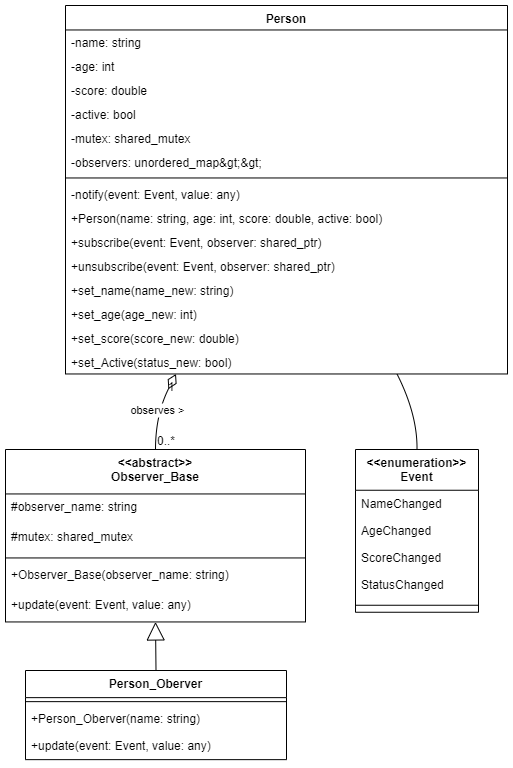

The diagram above was exported from draw.io. Its source (the exported page's mxGraphModel, read from the mxfile embedded in the PNG):
<mxGraphModel dx="1206" dy="857" grid="1" gridSize="10" guides="1" tooltips="1" connect="1" arrows="1" fold="1" page="1" pageScale="1" pageWidth="827" pageHeight="1169" math="0" shadow="0">
  <root>
    <mxCell id="WIyWlLk6GJQsqaUBKTNV-0" />
    <mxCell id="WIyWlLk6GJQsqaUBKTNV-1" parent="WIyWlLk6GJQsqaUBKTNV-0" />
    <mxCell id="GpoQHGZ_S6WLGclhabMW-0" value="&lt;&lt;abstract&gt;&gt;&#10;Observer_Base" style="swimlane;fontStyle=1;align=center;verticalAlign=top;childLayout=stackLayout;horizontal=1;startSize=44.45454545454545;horizontalStack=0;resizeParent=1;resizeParentMax=0;resizeLast=0;collapsible=0;marginBottom=0;" vertex="1" parent="WIyWlLk6GJQsqaUBKTNV-1">
      <mxGeometry x="20" y="464" width="300" height="172.45454545454544" as="geometry" />
    </mxCell>
    <mxCell id="GpoQHGZ_S6WLGclhabMW-1" value="#observer_name: string" style="text;strokeColor=none;fillColor=none;align=left;verticalAlign=top;spacingLeft=4;spacingRight=4;overflow=hidden;rotatable=0;points=[[0,0.5],[1,0.5]];portConstraint=eastwest;" vertex="1" parent="GpoQHGZ_S6WLGclhabMW-0">
      <mxGeometry y="44.45454545454545" width="300" height="30" as="geometry" />
    </mxCell>
    <mxCell id="GpoQHGZ_S6WLGclhabMW-2" value="#mutex: shared_mutex" style="text;strokeColor=none;fillColor=none;align=left;verticalAlign=top;spacingLeft=4;spacingRight=4;overflow=hidden;rotatable=0;points=[[0,0.5],[1,0.5]];portConstraint=eastwest;" vertex="1" parent="GpoQHGZ_S6WLGclhabMW-0">
      <mxGeometry y="74.45454545454545" width="300" height="30" as="geometry" />
    </mxCell>
    <mxCell id="GpoQHGZ_S6WLGclhabMW-3" style="line;strokeWidth=1;fillColor=none;align=left;verticalAlign=middle;spacingTop=-1;spacingLeft=3;spacingRight=3;rotatable=0;labelPosition=right;points=[];portConstraint=eastwest;strokeColor=inherit;" vertex="1" parent="GpoQHGZ_S6WLGclhabMW-0">
      <mxGeometry y="104.45454545454545" width="300" height="8" as="geometry" />
    </mxCell>
    <mxCell id="GpoQHGZ_S6WLGclhabMW-4" value="+Observer_Base(observer_name: string)" style="text;strokeColor=none;fillColor=none;align=left;verticalAlign=top;spacingLeft=4;spacingRight=4;overflow=hidden;rotatable=0;points=[[0,0.5],[1,0.5]];portConstraint=eastwest;" vertex="1" parent="GpoQHGZ_S6WLGclhabMW-0">
      <mxGeometry y="112.45454545454545" width="300" height="30" as="geometry" />
    </mxCell>
    <mxCell id="GpoQHGZ_S6WLGclhabMW-5" value="+update(event: Event, value: any)" style="text;strokeColor=none;fillColor=none;align=left;verticalAlign=top;spacingLeft=4;spacingRight=4;overflow=hidden;rotatable=0;points=[[0,0.5],[1,0.5]];portConstraint=eastwest;" vertex="1" parent="GpoQHGZ_S6WLGclhabMW-0">
      <mxGeometry y="142.45454545454544" width="300" height="30" as="geometry" />
    </mxCell>
    <mxCell id="GpoQHGZ_S6WLGclhabMW-6" value="Person" style="swimlane;fontStyle=1;align=center;verticalAlign=top;childLayout=stackLayout;horizontal=1;startSize=24.466666666666665;horizontalStack=0;resizeParent=1;resizeParentMax=0;resizeLast=0;collapsible=0;marginBottom=0;" vertex="1" parent="WIyWlLk6GJQsqaUBKTNV-1">
      <mxGeometry x="80" y="20" width="442" height="368.4666666666667" as="geometry" />
    </mxCell>
    <mxCell id="GpoQHGZ_S6WLGclhabMW-7" value="-name: string" style="text;strokeColor=none;fillColor=none;align=left;verticalAlign=top;spacingLeft=4;spacingRight=4;overflow=hidden;rotatable=0;points=[[0,0.5],[1,0.5]];portConstraint=eastwest;" vertex="1" parent="GpoQHGZ_S6WLGclhabMW-6">
      <mxGeometry y="24.466666666666665" width="442" height="24" as="geometry" />
    </mxCell>
    <mxCell id="GpoQHGZ_S6WLGclhabMW-8" value="-age: int" style="text;strokeColor=none;fillColor=none;align=left;verticalAlign=top;spacingLeft=4;spacingRight=4;overflow=hidden;rotatable=0;points=[[0,0.5],[1,0.5]];portConstraint=eastwest;" vertex="1" parent="GpoQHGZ_S6WLGclhabMW-6">
      <mxGeometry y="48.46666666666667" width="442" height="24" as="geometry" />
    </mxCell>
    <mxCell id="GpoQHGZ_S6WLGclhabMW-9" value="-score: double" style="text;strokeColor=none;fillColor=none;align=left;verticalAlign=top;spacingLeft=4;spacingRight=4;overflow=hidden;rotatable=0;points=[[0,0.5],[1,0.5]];portConstraint=eastwest;" vertex="1" parent="GpoQHGZ_S6WLGclhabMW-6">
      <mxGeometry y="72.46666666666667" width="442" height="24" as="geometry" />
    </mxCell>
    <mxCell id="GpoQHGZ_S6WLGclhabMW-10" value="-active: bool" style="text;strokeColor=none;fillColor=none;align=left;verticalAlign=top;spacingLeft=4;spacingRight=4;overflow=hidden;rotatable=0;points=[[0,0.5],[1,0.5]];portConstraint=eastwest;" vertex="1" parent="GpoQHGZ_S6WLGclhabMW-6">
      <mxGeometry y="96.46666666666667" width="442" height="24" as="geometry" />
    </mxCell>
    <mxCell id="GpoQHGZ_S6WLGclhabMW-11" value="-mutex: shared_mutex" style="text;strokeColor=none;fillColor=none;align=left;verticalAlign=top;spacingLeft=4;spacingRight=4;overflow=hidden;rotatable=0;points=[[0,0.5],[1,0.5]];portConstraint=eastwest;" vertex="1" parent="GpoQHGZ_S6WLGclhabMW-6">
      <mxGeometry y="120.46666666666667" width="442" height="24" as="geometry" />
    </mxCell>
    <mxCell id="GpoQHGZ_S6WLGclhabMW-12" value="-observers: unordered_map&amp;gt;&amp;gt;" style="text;strokeColor=none;fillColor=none;align=left;verticalAlign=top;spacingLeft=4;spacingRight=4;overflow=hidden;rotatable=0;points=[[0,0.5],[1,0.5]];portConstraint=eastwest;" vertex="1" parent="GpoQHGZ_S6WLGclhabMW-6">
      <mxGeometry y="144.46666666666667" width="442" height="24" as="geometry" />
    </mxCell>
    <mxCell id="GpoQHGZ_S6WLGclhabMW-13" style="line;strokeWidth=1;fillColor=none;align=left;verticalAlign=middle;spacingTop=-1;spacingLeft=3;spacingRight=3;rotatable=0;labelPosition=right;points=[];portConstraint=eastwest;strokeColor=inherit;" vertex="1" parent="GpoQHGZ_S6WLGclhabMW-6">
      <mxGeometry y="168.46666666666667" width="442" height="8" as="geometry" />
    </mxCell>
    <mxCell id="GpoQHGZ_S6WLGclhabMW-14" value="-notify(event: Event, value: any)" style="text;strokeColor=none;fillColor=none;align=left;verticalAlign=top;spacingLeft=4;spacingRight=4;overflow=hidden;rotatable=0;points=[[0,0.5],[1,0.5]];portConstraint=eastwest;" vertex="1" parent="GpoQHGZ_S6WLGclhabMW-6">
      <mxGeometry y="176.46666666666667" width="442" height="24" as="geometry" />
    </mxCell>
    <mxCell id="GpoQHGZ_S6WLGclhabMW-15" value="+Person(name: string, age: int, score: double, active: bool)" style="text;strokeColor=none;fillColor=none;align=left;verticalAlign=top;spacingLeft=4;spacingRight=4;overflow=hidden;rotatable=0;points=[[0,0.5],[1,0.5]];portConstraint=eastwest;" vertex="1" parent="GpoQHGZ_S6WLGclhabMW-6">
      <mxGeometry y="200.46666666666667" width="442" height="24" as="geometry" />
    </mxCell>
    <mxCell id="GpoQHGZ_S6WLGclhabMW-16" value="+subscribe(event: Event, observer: shared_ptr)" style="text;strokeColor=none;fillColor=none;align=left;verticalAlign=top;spacingLeft=4;spacingRight=4;overflow=hidden;rotatable=0;points=[[0,0.5],[1,0.5]];portConstraint=eastwest;" vertex="1" parent="GpoQHGZ_S6WLGclhabMW-6">
      <mxGeometry y="224.46666666666667" width="442" height="24" as="geometry" />
    </mxCell>
    <mxCell id="GpoQHGZ_S6WLGclhabMW-17" value="+unsubscribe(event: Event, observer: shared_ptr)" style="text;strokeColor=none;fillColor=none;align=left;verticalAlign=top;spacingLeft=4;spacingRight=4;overflow=hidden;rotatable=0;points=[[0,0.5],[1,0.5]];portConstraint=eastwest;" vertex="1" parent="GpoQHGZ_S6WLGclhabMW-6">
      <mxGeometry y="248.46666666666667" width="442" height="24" as="geometry" />
    </mxCell>
    <mxCell id="GpoQHGZ_S6WLGclhabMW-18" value="+set_name(name_new: string)" style="text;strokeColor=none;fillColor=none;align=left;verticalAlign=top;spacingLeft=4;spacingRight=4;overflow=hidden;rotatable=0;points=[[0,0.5],[1,0.5]];portConstraint=eastwest;" vertex="1" parent="GpoQHGZ_S6WLGclhabMW-6">
      <mxGeometry y="272.4666666666667" width="442" height="24" as="geometry" />
    </mxCell>
    <mxCell id="GpoQHGZ_S6WLGclhabMW-19" value="+set_age(age_new: int)" style="text;strokeColor=none;fillColor=none;align=left;verticalAlign=top;spacingLeft=4;spacingRight=4;overflow=hidden;rotatable=0;points=[[0,0.5],[1,0.5]];portConstraint=eastwest;" vertex="1" parent="GpoQHGZ_S6WLGclhabMW-6">
      <mxGeometry y="296.4666666666667" width="442" height="24" as="geometry" />
    </mxCell>
    <mxCell id="GpoQHGZ_S6WLGclhabMW-20" value="+set_score(score_new: double)" style="text;strokeColor=none;fillColor=none;align=left;verticalAlign=top;spacingLeft=4;spacingRight=4;overflow=hidden;rotatable=0;points=[[0,0.5],[1,0.5]];portConstraint=eastwest;" vertex="1" parent="GpoQHGZ_S6WLGclhabMW-6">
      <mxGeometry y="320.4666666666667" width="442" height="24" as="geometry" />
    </mxCell>
    <mxCell id="GpoQHGZ_S6WLGclhabMW-21" value="+set_Active(status_new: bool)" style="text;strokeColor=none;fillColor=none;align=left;verticalAlign=top;spacingLeft=4;spacingRight=4;overflow=hidden;rotatable=0;points=[[0,0.5],[1,0.5]];portConstraint=eastwest;" vertex="1" parent="GpoQHGZ_S6WLGclhabMW-6">
      <mxGeometry y="344.4666666666667" width="442" height="24" as="geometry" />
    </mxCell>
    <mxCell id="GpoQHGZ_S6WLGclhabMW-22" value="Person_Oberver" style="swimlane;fontStyle=1;align=center;verticalAlign=top;childLayout=stackLayout;horizontal=1;startSize=27.142857142857142;horizontalStack=0;resizeParent=1;resizeParentMax=0;resizeLast=0;collapsible=0;marginBottom=0;" vertex="1" parent="WIyWlLk6GJQsqaUBKTNV-1">
      <mxGeometry x="40" y="685" width="261" height="89.14285714285714" as="geometry" />
    </mxCell>
    <mxCell id="GpoQHGZ_S6WLGclhabMW-23" style="line;strokeWidth=1;fillColor=none;align=left;verticalAlign=middle;spacingTop=-1;spacingLeft=3;spacingRight=3;rotatable=0;labelPosition=right;points=[];portConstraint=eastwest;strokeColor=inherit;" vertex="1" parent="GpoQHGZ_S6WLGclhabMW-22">
      <mxGeometry y="27.142857142857142" width="261" height="8" as="geometry" />
    </mxCell>
    <mxCell id="GpoQHGZ_S6WLGclhabMW-24" value="+Person_Oberver(name: string)" style="text;strokeColor=none;fillColor=none;align=left;verticalAlign=top;spacingLeft=4;spacingRight=4;overflow=hidden;rotatable=0;points=[[0,0.5],[1,0.5]];portConstraint=eastwest;" vertex="1" parent="GpoQHGZ_S6WLGclhabMW-22">
      <mxGeometry y="35.14285714285714" width="261" height="27" as="geometry" />
    </mxCell>
    <mxCell id="GpoQHGZ_S6WLGclhabMW-25" value="+update(event: Event, value: any)" style="text;strokeColor=none;fillColor=none;align=left;verticalAlign=top;spacingLeft=4;spacingRight=4;overflow=hidden;rotatable=0;points=[[0,0.5],[1,0.5]];portConstraint=eastwest;" vertex="1" parent="GpoQHGZ_S6WLGclhabMW-22">
      <mxGeometry y="62.14285714285714" width="261" height="27" as="geometry" />
    </mxCell>
    <mxCell id="GpoQHGZ_S6WLGclhabMW-26" value="&lt;&lt;enumeration&gt;&gt;&#10;Event" style="swimlane;fontStyle=1;align=center;verticalAlign=top;childLayout=stackLayout;horizontal=1;startSize=40.75;horizontalStack=0;resizeParent=1;resizeParentMax=0;resizeLast=0;collapsible=0;marginBottom=0;" vertex="1" parent="WIyWlLk6GJQsqaUBKTNV-1">
      <mxGeometry x="370" y="464" width="123" height="162.75" as="geometry" />
    </mxCell>
    <mxCell id="GpoQHGZ_S6WLGclhabMW-27" value="NameChanged" style="text;strokeColor=none;fillColor=none;align=left;verticalAlign=top;spacingLeft=4;spacingRight=4;overflow=hidden;rotatable=0;points=[[0,0.5],[1,0.5]];portConstraint=eastwest;" vertex="1" parent="GpoQHGZ_S6WLGclhabMW-26">
      <mxGeometry y="40.75" width="123" height="27" as="geometry" />
    </mxCell>
    <mxCell id="GpoQHGZ_S6WLGclhabMW-28" value="AgeChanged" style="text;strokeColor=none;fillColor=none;align=left;verticalAlign=top;spacingLeft=4;spacingRight=4;overflow=hidden;rotatable=0;points=[[0,0.5],[1,0.5]];portConstraint=eastwest;" vertex="1" parent="GpoQHGZ_S6WLGclhabMW-26">
      <mxGeometry y="67.75" width="123" height="27" as="geometry" />
    </mxCell>
    <mxCell id="GpoQHGZ_S6WLGclhabMW-29" value="ScoreChanged" style="text;strokeColor=none;fillColor=none;align=left;verticalAlign=top;spacingLeft=4;spacingRight=4;overflow=hidden;rotatable=0;points=[[0,0.5],[1,0.5]];portConstraint=eastwest;" vertex="1" parent="GpoQHGZ_S6WLGclhabMW-26">
      <mxGeometry y="94.75" width="123" height="27" as="geometry" />
    </mxCell>
    <mxCell id="GpoQHGZ_S6WLGclhabMW-30" value="StatusChanged" style="text;strokeColor=none;fillColor=none;align=left;verticalAlign=top;spacingLeft=4;spacingRight=4;overflow=hidden;rotatable=0;points=[[0,0.5],[1,0.5]];portConstraint=eastwest;" vertex="1" parent="GpoQHGZ_S6WLGclhabMW-26">
      <mxGeometry y="121.75" width="123" height="27" as="geometry" />
    </mxCell>
    <mxCell id="GpoQHGZ_S6WLGclhabMW-31" style="line;strokeWidth=1;fillColor=none;align=left;verticalAlign=middle;spacingTop=-1;spacingLeft=3;spacingRight=3;rotatable=0;labelPosition=right;points=[];portConstraint=eastwest;strokeColor=inherit;" vertex="1" parent="GpoQHGZ_S6WLGclhabMW-26">
      <mxGeometry y="148.75" width="123" height="14" as="geometry" />
    </mxCell>
    <mxCell id="GpoQHGZ_S6WLGclhabMW-32" value="" style="curved=1;startArrow=block;startSize=16;startFill=0;endArrow=none;exitX=0.5;exitY=1;entryX=0.5;entryY=0;rounded=0;" edge="1" parent="WIyWlLk6GJQsqaUBKTNV-1" source="GpoQHGZ_S6WLGclhabMW-0" target="GpoQHGZ_S6WLGclhabMW-22">
      <mxGeometry relative="1" as="geometry">
        <Array as="points" />
      </mxGeometry>
    </mxCell>
    <mxCell id="GpoQHGZ_S6WLGclhabMW-33" value="observes &gt;" style="curved=1;startArrow=diamondThin;startSize=14;startFill=0;endArrow=none;exitX=0.25;exitY=1;entryX=0.5;entryY=0;rounded=0;" edge="1" parent="WIyWlLk6GJQsqaUBKTNV-1" source="GpoQHGZ_S6WLGclhabMW-6" target="GpoQHGZ_S6WLGclhabMW-0">
      <mxGeometry relative="1" as="geometry">
        <Array as="points">
          <mxPoint x="170" y="429" />
        </Array>
      </mxGeometry>
    </mxCell>
    <mxCell id="GpoQHGZ_S6WLGclhabMW-34" value="1" style="edgeLabel;resizable=0;labelBackgroundColor=none;fontSize=12;align=right;verticalAlign=top;" vertex="1" parent="GpoQHGZ_S6WLGclhabMW-33">
      <mxGeometry x="-1" relative="1" as="geometry" />
    </mxCell>
    <mxCell id="GpoQHGZ_S6WLGclhabMW-35" value="0..*" style="edgeLabel;resizable=0;labelBackgroundColor=none;fontSize=12;align=left;verticalAlign=bottom;" vertex="1" parent="GpoQHGZ_S6WLGclhabMW-33">
      <mxGeometry x="1" relative="1" as="geometry" />
    </mxCell>
    <mxCell id="GpoQHGZ_S6WLGclhabMW-36" value="" style="curved=1;startArrow=none;endArrow=none;exitX=0.75;exitY=1;entryX=0.5;entryY=0;rounded=0;" edge="1" parent="WIyWlLk6GJQsqaUBKTNV-1" source="GpoQHGZ_S6WLGclhabMW-6" target="GpoQHGZ_S6WLGclhabMW-26">
      <mxGeometry relative="1" as="geometry">
        <Array as="points">
          <mxPoint x="432" y="429" />
        </Array>
      </mxGeometry>
    </mxCell>
  </root>
</mxGraphModel>